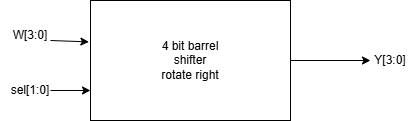

The diagram above was exported from draw.io. Its source (the exported page's mxGraphModel, read from the mxfile embedded in the PNG):
<mxGraphModel dx="1028" dy="707" grid="1" gridSize="10" guides="1" tooltips="1" connect="1" arrows="1" fold="1" page="1" pageScale="1" pageWidth="850" pageHeight="1100" math="0" shadow="0">
  <root>
    <mxCell id="0" />
    <mxCell id="1" parent="0" />
    <mxCell id="nu_io28Q0NQg-S0VwAoK-1" parent="1" style="rounded=0;whiteSpace=wrap;html=1;" value="" vertex="1">
      <mxGeometry height="120" width="200" x="280" y="280" as="geometry" />
    </mxCell>
    <mxCell id="nu_io28Q0NQg-S0VwAoK-2" parent="1" style="text;html=1;whiteSpace=wrap;strokeColor=none;fillColor=none;align=center;verticalAlign=middle;rounded=0;" value="4 bit barrel shifter&lt;br&gt;rotate right" vertex="1">
      <mxGeometry height="30" width="90" x="335" y="325" as="geometry" />
    </mxCell>
    <mxCell id="nu_io28Q0NQg-S0VwAoK-3" edge="1" parent="1" source="nu_io28Q0NQg-S0VwAoK-1" style="endArrow=classic;html=1;rounded=0;exitX=1;exitY=0.5;exitDx=0;exitDy=0;" value="">
      <mxGeometry height="50" relative="1" width="50" as="geometry">
        <mxPoint x="400" y="390" as="sourcePoint" />
        <mxPoint x="560" y="340" as="targetPoint" />
      </mxGeometry>
    </mxCell>
    <mxCell id="nu_io28Q0NQg-S0VwAoK-4" edge="1" parent="1" style="endArrow=classic;html=1;rounded=0;entryX=-0.008;entryY=0.345;entryDx=0;entryDy=0;entryPerimeter=0;" target="nu_io28Q0NQg-S0VwAoK-1" value="">
      <mxGeometry height="50" relative="1" width="50" as="geometry">
        <mxPoint x="240" y="320" as="sourcePoint" />
        <mxPoint x="450" y="340" as="targetPoint" />
      </mxGeometry>
    </mxCell>
    <mxCell id="nu_io28Q0NQg-S0VwAoK-5" edge="1" parent="1" style="endArrow=classic;html=1;rounded=0;entryX=0;entryY=0.75;entryDx=0;entryDy=0;" target="nu_io28Q0NQg-S0VwAoK-1" value="">
      <mxGeometry height="50" relative="1" width="50" as="geometry">
        <mxPoint x="240" y="370" as="sourcePoint" />
        <mxPoint x="288" y="321" as="targetPoint" />
      </mxGeometry>
    </mxCell>
    <mxCell id="nu_io28Q0NQg-S0VwAoK-6" parent="1" style="text;html=1;whiteSpace=wrap;strokeColor=none;fillColor=none;align=center;verticalAlign=middle;rounded=0;" value="W[3:0]" vertex="1">
      <mxGeometry height="30" width="60" x="190" y="300" as="geometry" />
    </mxCell>
    <mxCell id="nu_io28Q0NQg-S0VwAoK-7" parent="1" style="text;html=1;whiteSpace=wrap;strokeColor=none;fillColor=none;align=center;verticalAlign=middle;rounded=0;" value="sel[1:0]" vertex="1">
      <mxGeometry height="30" width="60" x="190" y="355" as="geometry" />
    </mxCell>
    <mxCell id="nu_io28Q0NQg-S0VwAoK-8" parent="1" style="text;html=1;whiteSpace=wrap;strokeColor=none;fillColor=none;align=center;verticalAlign=middle;rounded=0;" value="Y[3:0]" vertex="1">
      <mxGeometry height="30" width="60" x="550" y="325" as="geometry" />
    </mxCell>
  </root>
</mxGraphModel>